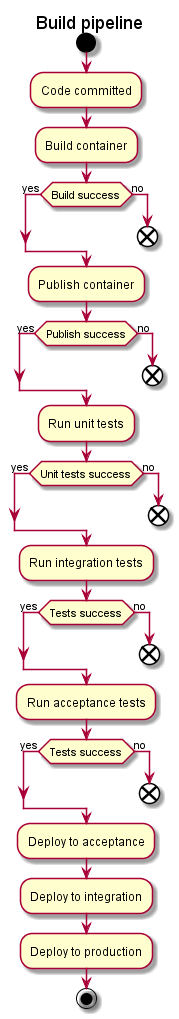

The diagram above was rendered by PlantUML. Its source (embedded in the PNG):
@startuml
title Build pipeline
start
:Code committed;
:Build container;

if (Build success) then (yes)
else (no)
  end
endif

:Publish container;

if(Publish success) then (yes)
else(no)
  end
endif

:Run unit tests;

if(Unit tests success) then (yes)
else(no)
  end
endif

:Run integration tests;

if(Tests success) then (yes)
else(no)
  end
endif

:Run acceptance tests;

if(Tests success) then (yes)
else(no)
  end
endif

:Deploy to acceptance;
:Deploy to integration;
:Deploy to production;

stop

@enduml